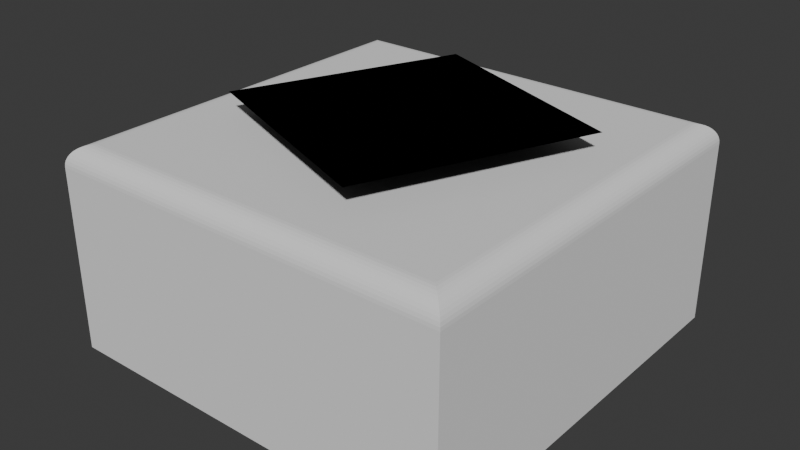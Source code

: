 # Source: loft-minimal.blend  (saved by Blender 4.1.24; exported with 4.5.12 LTS)
import bpy
from mathutils import Matrix  # noqa: F401  (used for matrix-valued properties, if any)

bpy.ops.wm.read_factory_settings(use_empty=True)
scene = bpy.context.scene
scene.name = 'Scene'

# ---- collections
col_collection = bpy.data.collections.new('Collection'); scene.collection.children.link(col_collection)

# ---- node groups
ng_geometry_nodes = bpy.data.node_groups.new('Geometry Nodes', 'GeometryNodeTree')
_s = ng_geometry_nodes.interface.new_socket(name='Geometry', in_out='OUTPUT', socket_type='NodeSocketGeometry')
_s = ng_geometry_nodes.interface.new_socket(name='Geometry', in_out='INPUT', socket_type='NodeSocketGeometry')
ng_geometry_nodes.is_modifier = True
# nodes of 'Geometry Nodes' reference scene objects; filled in after objects exist

# ---- world
world_world = bpy.data.worlds.new('World'); scene.world = world_world
world_world.use_nodes = True; world_world.node_tree.nodes.clear()
_N = world_world.node_tree.nodes; _L = world_world.node_tree.links
n0 = _N.new('ShaderNodeOutputWorld'); n0.name = 'World Output'; n0.location = (300, 300)
n1 = _N.new('ShaderNodeBackground'); n1.name = 'Background'; n1.location = (10, 300)
n1.inputs[0].default_value = (0.05088, 0.05088, 0.05088, 1.0)
_L.new(n1.outputs[0], n0.inputs[0])
n0.is_active_output = True
world_world.color = (0.05088, 0.05088, 0.05088)
world_world.use_sun_shadow = False
world_world.sun_shadow_jitter_overblur = 0.0

# ---- meshes
me_plane = bpy.data.meshes.new('Plane')
me_plane.from_pydata([(-1.0, -1.0, 0.0), (1.0, -1.0, 0.0), (-1.0, 1.0, 0.0), (1.0, 1.0, 0.0)], [], [(0, 1, 3, 2)])
_uv = me_plane.uv_layers.new(name='UVMap')
_uv.uv.foreach_set('vector', [0.0, 0.0, 1.0, 0.0, 1.0, 1.0, 0.0, 1.0])
me_plane.update()
me_plane_001 = bpy.data.meshes.new('Plane.001')
me_plane_001.from_pydata([(-0.6894, -0.3389, 1.123), (0.3542, -0.7465, 1.123), (-0.2397, 0.7046, 1.123), (0.8039, 0.297, 1.123)], [], [(0, 1, 3, 2)])
_uv = me_plane_001.uv_layers.new(name='UVMap')
_uv.uv.foreach_set('vector', [0.0, 0.0, 1.0, 0.0, 1.0, 1.0, 0.0, 1.0])
me_plane_001.update()

# ---- objects
ob_bottom = bpy.data.objects.new('Bottom', me_plane)
ob_top = bpy.data.objects.new('Top', me_plane_001)
_N = ng_geometry_nodes.nodes; _L = ng_geometry_nodes.links
n0 = _N.new('NodeGroupInput'); n0.name = 'Group Input'; n0.location = (-212, 322)
n1 = _N.new('GeometryNodeObjectInfo'); n1.name = 'Object Info'; n1.location = (-280, 860)
n1.inputs[0].default_value = ob_top
n2 = _N.new('GeometryNodeCaptureAttribute'); n2.name = 'Capture Attribute'; n2.location = (392, 578)
n2.capture_items.clear()
n3 = _N.new('GeometryNodeInputPosition'); n3.name = 'Position'; n3.location = (-277, 584)
n4 = _N.new('GeometryNodeSampleIndex'); n4.name = 'Sample Index'; n4.location = (108, 742)
n4.data_type = 'FLOAT_VECTOR'
n4.clamp = True
n5 = _N.new('GeometryNodeInputIndex'); n5.name = 'Index'; n5.location = (-264, 506)
n6 = _N.new('GeometryNodeExtrudeMesh'); n6.name = 'Extrude Mesh'; n6.location = (672, 842)
n7 = _N.new('GeometryNodeSetPosition'); n7.name = 'Set Position'; n7.location = (927, 726)
n8 = _N.new('NodeGroupOutput'); n8.name = 'Group Output'; n8.location = (1792, 755)
n9 = _N.new('GeometryNodeJoinGeometry'); n9.name = 'Join Geometry'; n9.location = (1162, 796)
n10 = _N.new('GeometryNodeMergeByDistance'); n10.name = 'Merge by Distance'; n10.location = (1348, 779)
n11 = _N.new('GeometryNodeFlipFaces'); n11.name = 'Flip Faces'; n11.location = (551, 993)
n12 = _N.new('GeometryNodeStoreNamedAttribute'); n12.name = 'Store Named Attribute'; n12.location = (1583, 794)
n12.inputs[2].default_value = 'TopFace'
n12.inputs[3].default_value = 1.0
n13 = _N.new('GeometryNodeInputNormal'); n13.name = 'Normal'; n13.location = (914, 483)
n13.legacy_corner_normals = True
n14 = _N.new('ShaderNodeVectorMath'); n14.name = 'Vector Math'; n14.location = (1139, 554)
n14.operation = 'DOT_PRODUCT'
n14.inputs[1].default_value = (0.0, 0.0, 1.0)
n15 = _N.new('ShaderNodeMath'); n15.name = 'Math'; n15.location = (1374, 546)
n15.operation = 'GREATER_THAN'
_L.new(n1.outputs[4], n4.inputs[0])
_L.new(n3.outputs[0], n4.inputs[1])
_L.new(n5.outputs[0], n4.inputs[2])
_L.new(n4.outputs[0], n2.inputs[1])
_L.new(n0.outputs[0], n2.inputs[0])
_L.new(n2.outputs[0], n6.inputs[0])
_L.new(n6.outputs[0], n7.inputs[0])
_L.new(n2.outputs[1], n7.inputs[2])
_L.new(n12.outputs[0], n8.inputs[0])
_L.new(n6.outputs[1], n7.inputs[1])
_L.new(n7.outputs[0], n9.inputs[0])
_L.new(n11.outputs[0], n9.inputs[0])
_L.new(n9.outputs[0], n10.inputs[0])
_L.new(n1.outputs[4], n11.inputs[0])
_L.new(n10.outputs[0], n12.inputs[0])
_L.new(n13.outputs[0], n14.inputs[0])
_L.new(n14.outputs[1], n15.inputs[0])
_L.new(n15.outputs[0], n12.inputs[1])
n8.is_active_output = True

# ---- transforms, parenting, visibility, modifiers, constraints
ob_bottom.location = (0.0, 0.0, 0.0)
_vg = ob_bottom.vertex_groups.new(name='TopFace')
_m = ob_bottom.modifiers.new('GeometryNodes', 'NODES')
_m.node_group = ng_geometry_nodes
_m = ob_bottom.modifiers.new('Bevel', 'BEVEL')
_m.segments = 10
_m.limit_method = 'VGROUP'
_m.vertex_group = 'TopFace'
ob_top.location = (0.0, 0.0, 0.0)

# ---- collection membership
col_collection.objects.link(ob_bottom)
col_collection.objects.link(ob_top)

# ---- scene / render settings (as saved in the file)
scene.frame_start = 1; scene.frame_end = 250; scene.frame_set(1)
scene.render.engine = 'BLENDER_EEVEE_NEXT'
scene.cycles.sampling_pattern = 'TABULATED_SOBOL'
scene.eevee.ray_tracing_options.trace_max_roughness = 0.0
bpy.context.view_layer.update()

# ---- added for rendering (the .blend has no active camera and no usable light): camera, sun
cam_auto = bpy.data.cameras.new('AutoCamera')
cam_auto.lens = 50.0
cam_auto.sensor_width = 36.0
cam_auto.clip_end = 1000.0
ob_auto_camera = bpy.data.objects.new('AutoCamera', cam_auto)
scene.collection.objects.link(ob_auto_camera)
ob_auto_camera.location = (2.81557, -3.37869, 2.81384)
ob_auto_camera.rotation_euler = (1.09748, -7.21219e-08, 0.694738)
scene.camera = ob_auto_camera
light_auto_sun = bpy.data.lights.new('AutoSun', 'SUN')
light_auto_sun.energy = 3.0
light_auto_sun.angle = 0.0523599
ob_auto_sun = bpy.data.objects.new('AutoSun', light_auto_sun)
scene.collection.objects.link(ob_auto_sun)
ob_auto_sun.rotation_euler = (0.872665, 0.174533, 0.523599)
bpy.context.view_layer.update()
